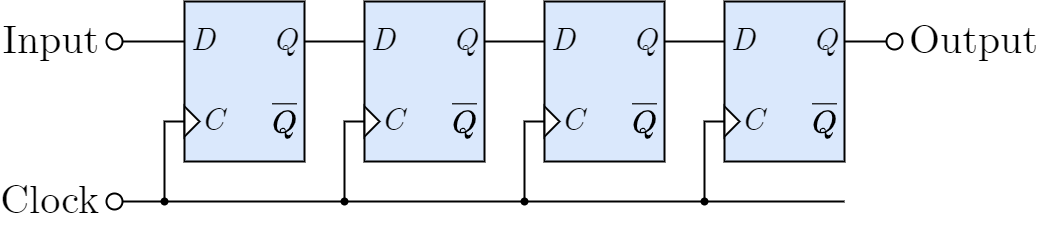

The diagram above was exported from draw.io. Its source (the exported page's mxGraphModel, read from the mxfile embedded in the PNG):
<mxGraphModel dx="829" dy="671" grid="1" gridSize="10" guides="1" tooltips="1" connect="1" arrows="1" fold="1" page="1" pageScale="1" pageWidth="827" pageHeight="1169" math="1" shadow="0">
  <root>
    <mxCell id="0" />
    <mxCell id="1" parent="0" />
    <mxCell id="3" style="edgeStyle=orthogonalEdgeStyle;shape=connector;rounded=0;jumpStyle=arc;html=1;exitX=0;exitY=0.75;exitDx=0;exitDy=0;labelBackgroundColor=default;strokeColor=default;strokeWidth=2;fontFamily=Helvetica;fontSize=20;fontColor=default;endArrow=none;endFill=0;" edge="1" source="7" parent="1" target="47">
      <mxGeometry relative="1" as="geometry">
        <mxPoint x="220" y="360" as="targetPoint" />
      </mxGeometry>
    </mxCell>
    <mxCell id="6" value="" style="group" vertex="1" connectable="0" parent="1">
      <mxGeometry x="240" y="160" width="120" height="160" as="geometry" />
    </mxCell>
    <mxCell id="7" value="" style="rounded=0;whiteSpace=wrap;html=1;fontFamily=CMU Serif;fontSize=40;verticalAlign=top;fillColor=#dae8fc;shadow=0;dashed=0;strokeWidth=2;aspect=fixed;" vertex="1" parent="6">
      <mxGeometry width="120" height="160" as="geometry" />
    </mxCell>
    <mxCell id="8" value="D" style="text;html=1;align=left;verticalAlign=middle;whiteSpace=wrap;rounded=0;fontFamily=CMU Serif;fontSize=32;fontColor=default;labelBackgroundColor=none;fontStyle=2;spacingLeft=5;spacingRight=5;" vertex="1" parent="6">
      <mxGeometry y="20" width="50" height="40" as="geometry" />
    </mxCell>
    <mxCell id="9" value="C" style="text;html=1;align=left;verticalAlign=middle;whiteSpace=wrap;rounded=0;fontFamily=CMU Serif;fontSize=32;fontColor=default;labelBackgroundColor=none;fontStyle=2;spacingLeft=5;spacingRight=5;" vertex="1" parent="6">
      <mxGeometry x="10" y="100" width="50" height="40" as="geometry" />
    </mxCell>
    <mxCell id="10" value="Q" style="text;html=1;align=right;verticalAlign=middle;whiteSpace=wrap;rounded=0;fontFamily=CMU Serif;fontSize=32;fontColor=default;labelBackgroundColor=none;fontStyle=2;spacingLeft=5;spacingRight=5;" vertex="1" parent="6">
      <mxGeometry x="70" y="20" width="50" height="40" as="geometry" />
    </mxCell>
    <mxCell id="11" value="$$\overline{Q}$$" style="text;html=1;align=right;verticalAlign=middle;whiteSpace=wrap;rounded=0;fontFamily=CMU Serif;fontSize=32;fontColor=default;labelBackgroundColor=none;fontStyle=2;spacingLeft=5;spacingRight=5;" vertex="1" parent="6">
      <mxGeometry x="70" y="100" width="50" height="40" as="geometry" />
    </mxCell>
    <mxCell id="12" value="" style="triangle;whiteSpace=wrap;html=1;strokeWidth=2;" vertex="1" parent="6">
      <mxGeometry y="105" width="15" height="30" as="geometry" />
    </mxCell>
    <mxCell id="13" style="edgeStyle=orthogonalEdgeStyle;shape=connector;rounded=0;jumpStyle=arc;html=1;exitX=0;exitY=0.25;exitDx=0;exitDy=0;labelBackgroundColor=default;strokeColor=default;strokeWidth=2;fontFamily=Helvetica;fontSize=20;fontColor=default;endArrow=none;endFill=0;entryX=1;entryY=0.5;entryDx=0;entryDy=0;" edge="1" parent="1" source="18" target="10">
      <mxGeometry relative="1" as="geometry">
        <mxPoint x="380" y="200" as="targetPoint" />
      </mxGeometry>
    </mxCell>
    <mxCell id="14" style="edgeStyle=orthogonalEdgeStyle;shape=connector;rounded=0;jumpStyle=arc;html=1;exitX=0;exitY=0.75;exitDx=0;exitDy=0;labelBackgroundColor=default;strokeColor=default;strokeWidth=2;fontFamily=Helvetica;fontSize=20;fontColor=default;endArrow=none;endFill=0;" edge="1" parent="1" source="18" target="24">
      <mxGeometry relative="1" as="geometry">
        <mxPoint x="400" y="360" as="targetPoint" />
        <Array as="points">
          <mxPoint x="400" y="280" />
          <mxPoint x="400" y="360" />
        </Array>
      </mxGeometry>
    </mxCell>
    <mxCell id="17" value="" style="group" vertex="1" connectable="0" parent="1">
      <mxGeometry x="420" y="160" width="120" height="160" as="geometry" />
    </mxCell>
    <mxCell id="18" value="" style="rounded=0;whiteSpace=wrap;html=1;fontFamily=CMU Serif;fontSize=40;verticalAlign=top;fillColor=#dae8fc;shadow=0;dashed=0;strokeWidth=2;aspect=fixed;" vertex="1" parent="17">
      <mxGeometry width="120" height="160" as="geometry" />
    </mxCell>
    <mxCell id="19" value="D" style="text;html=1;align=left;verticalAlign=middle;whiteSpace=wrap;rounded=0;fontFamily=CMU Serif;fontSize=32;fontColor=default;labelBackgroundColor=none;fontStyle=2;spacingLeft=5;spacingRight=5;" vertex="1" parent="17">
      <mxGeometry y="20" width="50" height="40" as="geometry" />
    </mxCell>
    <mxCell id="20" value="C" style="text;html=1;align=left;verticalAlign=middle;whiteSpace=wrap;rounded=0;fontFamily=CMU Serif;fontSize=32;fontColor=default;labelBackgroundColor=none;fontStyle=2;spacingLeft=5;spacingRight=5;" vertex="1" parent="17">
      <mxGeometry x="10" y="100" width="50" height="40" as="geometry" />
    </mxCell>
    <mxCell id="21" value="Q" style="text;html=1;align=right;verticalAlign=middle;whiteSpace=wrap;rounded=0;fontFamily=CMU Serif;fontSize=32;fontColor=default;labelBackgroundColor=none;fontStyle=2;spacingLeft=5;spacingRight=5;" vertex="1" parent="17">
      <mxGeometry x="70" y="20" width="50" height="40" as="geometry" />
    </mxCell>
    <mxCell id="22" value="$$\overline{Q}$$" style="text;html=1;align=right;verticalAlign=middle;whiteSpace=wrap;rounded=0;fontFamily=CMU Serif;fontSize=32;fontColor=default;labelBackgroundColor=none;fontStyle=2;spacingLeft=5;spacingRight=5;" vertex="1" parent="17">
      <mxGeometry x="70" y="100" width="50" height="40" as="geometry" />
    </mxCell>
    <mxCell id="23" value="" style="triangle;whiteSpace=wrap;html=1;strokeWidth=2;" vertex="1" parent="17">
      <mxGeometry y="105" width="15" height="30" as="geometry" />
    </mxCell>
    <mxCell id="24" value="" style="shape=waypoint;sketch=0;fillStyle=solid;size=6;pointerEvents=1;points=[];fillColor=none;resizable=0;rotatable=0;perimeter=centerPerimeter;snapToPoint=1;fontSize=40;strokeWidth=2;" vertex="1" parent="1">
      <mxGeometry x="390" y="350" width="20" height="20" as="geometry" />
    </mxCell>
    <mxCell id="25" style="edgeStyle=orthogonalEdgeStyle;shape=connector;rounded=0;jumpStyle=arc;html=1;exitX=0;exitY=0.25;exitDx=0;exitDy=0;labelBackgroundColor=default;strokeColor=default;strokeWidth=2;fontFamily=Helvetica;fontSize=20;fontColor=default;endArrow=none;endFill=0;entryX=1;entryY=0.5;entryDx=0;entryDy=0;" edge="1" source="28" parent="1">
      <mxGeometry relative="1" as="geometry">
        <mxPoint x="540" y="200" as="targetPoint" />
      </mxGeometry>
    </mxCell>
    <mxCell id="26" style="edgeStyle=orthogonalEdgeStyle;shape=connector;rounded=0;jumpStyle=arc;html=1;exitX=0;exitY=0.75;exitDx=0;exitDy=0;labelBackgroundColor=default;strokeColor=default;strokeWidth=2;fontFamily=Helvetica;fontSize=20;fontColor=default;endArrow=none;endFill=0;" edge="1" source="28" target="34" parent="1">
      <mxGeometry relative="1" as="geometry">
        <mxPoint x="580" y="360" as="targetPoint" />
        <Array as="points">
          <mxPoint x="580" y="280" />
          <mxPoint x="580" y="360" />
        </Array>
      </mxGeometry>
    </mxCell>
    <mxCell id="27" value="" style="group" vertex="1" connectable="0" parent="1">
      <mxGeometry x="600" y="160" width="120" height="160" as="geometry" />
    </mxCell>
    <mxCell id="28" value="" style="rounded=0;whiteSpace=wrap;html=1;fontFamily=CMU Serif;fontSize=40;verticalAlign=top;fillColor=#dae8fc;shadow=0;dashed=0;strokeWidth=2;aspect=fixed;" vertex="1" parent="27">
      <mxGeometry width="120" height="160" as="geometry" />
    </mxCell>
    <mxCell id="29" value="D" style="text;html=1;align=left;verticalAlign=middle;whiteSpace=wrap;rounded=0;fontFamily=CMU Serif;fontSize=32;fontColor=default;labelBackgroundColor=none;fontStyle=2;spacingLeft=5;spacingRight=5;" vertex="1" parent="27">
      <mxGeometry y="20" width="50" height="40" as="geometry" />
    </mxCell>
    <mxCell id="30" value="C" style="text;html=1;align=left;verticalAlign=middle;whiteSpace=wrap;rounded=0;fontFamily=CMU Serif;fontSize=32;fontColor=default;labelBackgroundColor=none;fontStyle=2;spacingLeft=5;spacingRight=5;" vertex="1" parent="27">
      <mxGeometry x="10" y="100" width="50" height="40" as="geometry" />
    </mxCell>
    <mxCell id="31" value="Q" style="text;html=1;align=right;verticalAlign=middle;whiteSpace=wrap;rounded=0;fontFamily=CMU Serif;fontSize=32;fontColor=default;labelBackgroundColor=none;fontStyle=2;spacingLeft=5;spacingRight=5;" vertex="1" parent="27">
      <mxGeometry x="70" y="20" width="50" height="40" as="geometry" />
    </mxCell>
    <mxCell id="32" value="$$\overline{Q}$$" style="text;html=1;align=right;verticalAlign=middle;whiteSpace=wrap;rounded=0;fontFamily=CMU Serif;fontSize=32;fontColor=default;labelBackgroundColor=none;fontStyle=2;spacingLeft=5;spacingRight=5;" vertex="1" parent="27">
      <mxGeometry x="70" y="100" width="50" height="40" as="geometry" />
    </mxCell>
    <mxCell id="33" value="" style="triangle;whiteSpace=wrap;html=1;strokeWidth=2;" vertex="1" parent="27">
      <mxGeometry y="105" width="15" height="30" as="geometry" />
    </mxCell>
    <mxCell id="34" value="" style="shape=waypoint;sketch=0;fillStyle=solid;size=6;pointerEvents=1;points=[];fillColor=none;resizable=0;rotatable=0;perimeter=centerPerimeter;snapToPoint=1;fontSize=40;strokeWidth=2;" vertex="1" parent="1">
      <mxGeometry x="570" y="350" width="20" height="20" as="geometry" />
    </mxCell>
    <mxCell id="37" style="edgeStyle=orthogonalEdgeStyle;shape=connector;rounded=0;jumpStyle=arc;html=1;exitX=0;exitY=0.25;exitDx=0;exitDy=0;labelBackgroundColor=default;strokeColor=default;strokeWidth=2;fontFamily=Helvetica;fontSize=20;fontColor=default;endArrow=none;endFill=0;entryX=1;entryY=0.5;entryDx=0;entryDy=0;" edge="1" source="40" parent="1">
      <mxGeometry relative="1" as="geometry">
        <mxPoint x="720" y="200" as="targetPoint" />
      </mxGeometry>
    </mxCell>
    <mxCell id="38" style="edgeStyle=orthogonalEdgeStyle;shape=connector;rounded=0;jumpStyle=arc;html=1;exitX=0;exitY=0.75;exitDx=0;exitDy=0;labelBackgroundColor=default;strokeColor=default;strokeWidth=2;fontFamily=Helvetica;fontSize=20;fontColor=default;endArrow=none;endFill=0;" edge="1" source="40" target="46" parent="1">
      <mxGeometry relative="1" as="geometry">
        <mxPoint x="760" y="360" as="targetPoint" />
        <Array as="points">
          <mxPoint x="760" y="280" />
          <mxPoint x="760" y="360" />
        </Array>
      </mxGeometry>
    </mxCell>
    <mxCell id="39" value="" style="group" vertex="1" connectable="0" parent="1">
      <mxGeometry x="780" y="160" width="120" height="160" as="geometry" />
    </mxCell>
    <mxCell id="40" value="" style="rounded=0;whiteSpace=wrap;html=1;fontFamily=CMU Serif;fontSize=40;verticalAlign=top;fillColor=#dae8fc;shadow=0;dashed=0;strokeWidth=2;aspect=fixed;" vertex="1" parent="39">
      <mxGeometry width="120" height="160" as="geometry" />
    </mxCell>
    <mxCell id="41" value="D" style="text;html=1;align=left;verticalAlign=middle;whiteSpace=wrap;rounded=0;fontFamily=CMU Serif;fontSize=32;fontColor=default;labelBackgroundColor=none;fontStyle=2;spacingLeft=5;spacingRight=5;" vertex="1" parent="39">
      <mxGeometry y="20" width="50" height="40" as="geometry" />
    </mxCell>
    <mxCell id="42" value="C" style="text;html=1;align=left;verticalAlign=middle;whiteSpace=wrap;rounded=0;fontFamily=CMU Serif;fontSize=32;fontColor=default;labelBackgroundColor=none;fontStyle=2;spacingLeft=5;spacingRight=5;" vertex="1" parent="39">
      <mxGeometry x="10" y="100" width="50" height="40" as="geometry" />
    </mxCell>
    <mxCell id="43" value="Q" style="text;html=1;align=right;verticalAlign=middle;whiteSpace=wrap;rounded=0;fontFamily=CMU Serif;fontSize=32;fontColor=default;labelBackgroundColor=none;fontStyle=2;spacingLeft=5;spacingRight=5;" vertex="1" parent="39">
      <mxGeometry x="70" y="20" width="50" height="40" as="geometry" />
    </mxCell>
    <mxCell id="44" value="$$\overline{Q}$$" style="text;html=1;align=right;verticalAlign=middle;whiteSpace=wrap;rounded=0;fontFamily=CMU Serif;fontSize=32;fontColor=default;labelBackgroundColor=none;fontStyle=2;spacingLeft=5;spacingRight=5;" vertex="1" parent="39">
      <mxGeometry x="70" y="100" width="50" height="40" as="geometry" />
    </mxCell>
    <mxCell id="45" value="" style="triangle;whiteSpace=wrap;html=1;strokeWidth=2;" vertex="1" parent="39">
      <mxGeometry y="105" width="15" height="30" as="geometry" />
    </mxCell>
    <mxCell id="46" value="" style="shape=waypoint;sketch=0;fillStyle=solid;size=6;pointerEvents=1;points=[];fillColor=none;resizable=0;rotatable=0;perimeter=centerPerimeter;snapToPoint=1;fontSize=40;strokeWidth=2;" vertex="1" parent="1">
      <mxGeometry x="750" y="350" width="20" height="20" as="geometry" />
    </mxCell>
    <mxCell id="47" value="" style="shape=waypoint;sketch=0;fillStyle=solid;size=6;pointerEvents=1;points=[];fillColor=none;resizable=0;rotatable=0;perimeter=centerPerimeter;snapToPoint=1;fontSize=40;strokeWidth=2;fontFamily=Helvetica;fontColor=default;" vertex="1" parent="1">
      <mxGeometry x="210" y="350" width="20" height="20" as="geometry" />
    </mxCell>
    <mxCell id="48" value="&lt;div style=&quot;text-align: left;&quot;&gt;&lt;span style=&quot;background-color: initial; font-style: normal;&quot;&gt;Clock&lt;/span&gt;&lt;/div&gt;" style="text;html=1;align=right;verticalAlign=middle;whiteSpace=wrap;rounded=0;fontFamily=CMU Serif;fontSize=40;fontColor=default;labelBackgroundColor=none;fontStyle=2;spacingLeft=3;spacingRight=3;" vertex="1" parent="1">
      <mxGeometry x="110" y="340" width="50" height="40" as="geometry" />
    </mxCell>
    <mxCell id="49" style="edgeStyle=orthogonalEdgeStyle;rounded=0;orthogonalLoop=1;jettySize=auto;html=1;exitX=0.9;exitY=0.5;exitDx=0;exitDy=0;exitPerimeter=0;fontFamily=Helvetica;fontSize=20;fontColor=default;endArrow=none;endFill=0;strokeWidth=2;jumpStyle=arc;labelBackgroundColor=default;strokeColor=default;shape=connector;" edge="1" source="50" parent="1">
      <mxGeometry relative="1" as="geometry">
        <mxPoint x="900" y="360" as="targetPoint" />
        <Array as="points">
          <mxPoint x="200" y="360" />
          <mxPoint x="200" y="360" />
        </Array>
      </mxGeometry>
    </mxCell>
    <mxCell id="50" value="" style="verticalLabelPosition=bottom;shadow=0;dashed=0;align=center;html=1;verticalAlign=top;shape=mxgraph.electrical.logic_gates.inverting_contact;fontFamily=Helvetica;fontSize=20;strokeWidth=2;fontColor=default;" vertex="1" parent="1">
      <mxGeometry x="160" y="350" width="20" height="20" as="geometry" />
    </mxCell>
    <mxCell id="51" value="&lt;div style=&quot;text-align: left;&quot;&gt;&lt;span style=&quot;background-color: initial; font-style: normal;&quot;&gt;Input&lt;/span&gt;&lt;/div&gt;" style="text;html=1;align=right;verticalAlign=middle;whiteSpace=wrap;rounded=0;fontFamily=CMU Serif;fontSize=40;fontColor=default;labelBackgroundColor=none;fontStyle=2;spacingLeft=3;spacingRight=3;" vertex="1" parent="1">
      <mxGeometry x="110" y="180" width="50" height="40" as="geometry" />
    </mxCell>
    <mxCell id="52" style="edgeStyle=orthogonalEdgeStyle;rounded=0;orthogonalLoop=1;jettySize=auto;html=1;exitX=0.9;exitY=0.5;exitDx=0;exitDy=0;exitPerimeter=0;fontFamily=Helvetica;fontSize=20;fontColor=default;endArrow=none;endFill=0;strokeWidth=2;jumpStyle=arc;labelBackgroundColor=default;strokeColor=default;shape=connector;entryX=0;entryY=0.5;entryDx=0;entryDy=0;" edge="1" source="53" parent="1" target="8">
      <mxGeometry relative="1" as="geometry">
        <mxPoint x="220" y="200" as="targetPoint" />
        <Array as="points" />
      </mxGeometry>
    </mxCell>
    <mxCell id="53" value="" style="verticalLabelPosition=bottom;shadow=0;dashed=0;align=center;html=1;verticalAlign=top;shape=mxgraph.electrical.logic_gates.inverting_contact;fontFamily=Helvetica;fontSize=20;strokeWidth=2;fontColor=default;" vertex="1" parent="1">
      <mxGeometry x="160" y="190" width="20" height="20" as="geometry" />
    </mxCell>
    <mxCell id="54" value="&lt;span style=&quot;font-style: normal;&quot;&gt;Output&lt;/span&gt;" style="text;html=1;align=left;verticalAlign=middle;whiteSpace=wrap;rounded=0;fontFamily=CMU Serif;fontSize=40;fontColor=default;labelBackgroundColor=none;fontStyle=2;spacingLeft=3;spacingRight=3;" vertex="1" parent="1">
      <mxGeometry x="960" y="180" width="50" height="40" as="geometry" />
    </mxCell>
    <mxCell id="55" style="edgeStyle=orthogonalEdgeStyle;rounded=0;orthogonalLoop=1;jettySize=auto;html=1;fontFamily=Helvetica;fontSize=20;fontColor=default;endArrow=none;endFill=0;strokeWidth=2;entryX=0.1;entryY=0.5;entryDx=0;entryDy=0;entryPerimeter=0;jumpStyle=arc;labelBackgroundColor=default;strokeColor=default;shape=connector;" edge="1" target="56" parent="1">
      <mxGeometry relative="1" as="geometry">
        <mxPoint x="940" y="200" as="targetPoint" />
        <Array as="points" />
        <mxPoint x="900" y="200" as="sourcePoint" />
      </mxGeometry>
    </mxCell>
    <mxCell id="56" value="" style="verticalLabelPosition=bottom;shadow=0;dashed=0;align=center;html=1;verticalAlign=top;shape=mxgraph.electrical.logic_gates.inverting_contact;fontFamily=Helvetica;fontSize=20;strokeWidth=2;fontColor=default;" vertex="1" parent="1">
      <mxGeometry x="940" y="190" width="20" height="20" as="geometry" />
    </mxCell>
  </root>
</mxGraphModel>